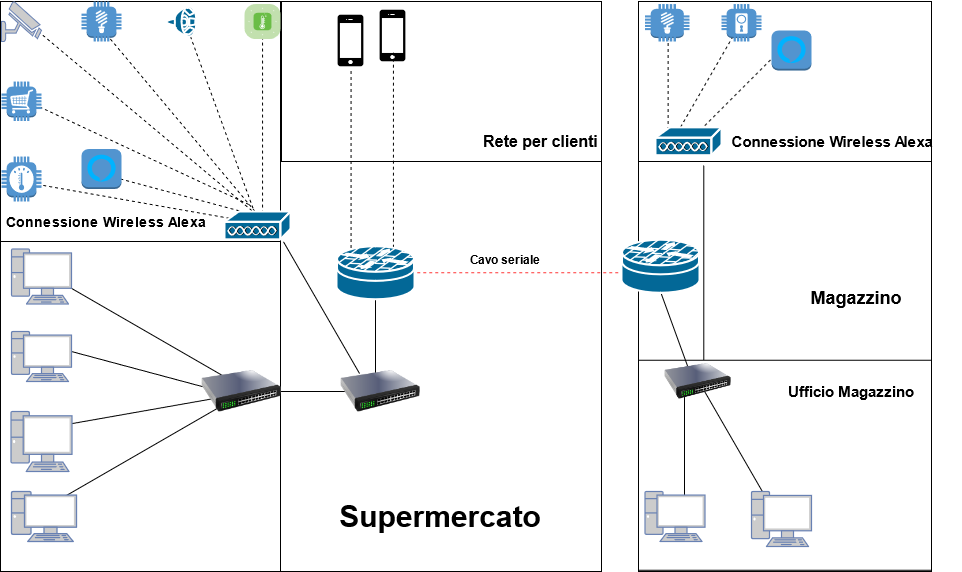

The diagram above was exported from draw.io. Its source (the exported page's mxGraphModel, read from the mxfile embedded in the PNG):
<mxGraphModel dx="2249" dy="1970" grid="1" gridSize="10" guides="1" tooltips="1" connect="1" arrows="1" fold="1" page="1" pageScale="1" pageWidth="827" pageHeight="1169" math="0" shadow="0">
  <root>
    <mxCell id="0" />
    <mxCell id="1" parent="0" />
    <mxCell id="Cd3yRDK2PDnVf64fl5Qy-14" value="" style="rounded=0;whiteSpace=wrap;html=1;strokeColor=#000000;fillColor=none;" parent="1" vertex="1">
      <mxGeometry x="-1" y="-80" width="601" height="570" as="geometry" />
    </mxCell>
    <mxCell id="Cd3yRDK2PDnVf64fl5Qy-41" value="" style="rounded=0;whiteSpace=wrap;html=1;strokeColor=#000000;fillColor=none;" parent="1" vertex="1">
      <mxGeometry x="-1" y="-80" width="280" height="240" as="geometry" />
    </mxCell>
    <mxCell id="5YLo8I5U8MkQ1Ej3Gha_-3" value="" style="line;strokeWidth=1;direction=south;html=1;sketch=0;fillColor=none;rotation=105;dashed=1;" parent="1" vertex="1">
      <mxGeometry x="184.83" y="30.97" width="10" height="171" as="geometry" />
    </mxCell>
    <mxCell id="Cd3yRDK2PDnVf64fl5Qy-89" value="" style="rounded=0;whiteSpace=wrap;html=1;strokeColor=#000000;strokeWidth=1;fillColor=none;" parent="1" vertex="1">
      <mxGeometry x="637" y="-80" width="293" height="160" as="geometry" />
    </mxCell>
    <mxCell id="Cd3yRDK2PDnVf64fl5Qy-56" value="" style="rounded=0;whiteSpace=wrap;html=1;strokeColor=#000000;fillColor=none;" parent="1" vertex="1">
      <mxGeometry x="637" y="-80" width="293" height="570" as="geometry" />
    </mxCell>
    <mxCell id="Cd3yRDK2PDnVf64fl5Qy-84" value="" style="rounded=0;whiteSpace=wrap;html=1;fillColor=none;" parent="1" vertex="1">
      <mxGeometry x="637" y="278.75" width="293" height="210" as="geometry" />
    </mxCell>
    <mxCell id="Cd3yRDK2PDnVf64fl5Qy-75" value="" style="rounded=0;whiteSpace=wrap;html=1;strokeColor=#000000;fillColor=none;" parent="1" vertex="1">
      <mxGeometry x="-1" y="160" width="280" height="330" as="geometry" />
    </mxCell>
    <mxCell id="Cd3yRDK2PDnVf64fl5Qy-9" value="" style="line;strokeWidth=1;direction=south;html=1;sketch=0;fillColor=none;rotation=90;" parent="1" vertex="1">
      <mxGeometry x="295" y="245" width="10" height="130" as="geometry" />
    </mxCell>
    <mxCell id="Cd3yRDK2PDnVf64fl5Qy-11" value="" style="line;strokeWidth=1;direction=south;html=1;sketch=0;fillColor=none;rotation=-180;" parent="1" vertex="1">
      <mxGeometry x="369" y="200" width="10" height="100" as="geometry" />
    </mxCell>
    <mxCell id="Cd3yRDK2PDnVf64fl5Qy-3" value="" style="image;html=1;image=img/lib/clip_art/networking/Switch_128x128.png" parent="1" vertex="1">
      <mxGeometry x="339" y="270" width="80" height="80" as="geometry" />
    </mxCell>
    <mxCell id="Cd3yRDK2PDnVf64fl5Qy-15" value="&lt;b&gt;&lt;font style=&quot;font-size: 30px&quot;&gt;Supermercato&lt;/font&gt;&lt;/b&gt;" style="text;html=1;strokeColor=none;fillColor=none;align=center;verticalAlign=middle;whiteSpace=wrap;rounded=0;" parent="1" vertex="1">
      <mxGeometry x="419" y="425" width="40" height="20" as="geometry" />
    </mxCell>
    <mxCell id="Cd3yRDK2PDnVf64fl5Qy-35" value="" style="outlineConnect=0;dashed=0;verticalLabelPosition=bottom;verticalAlign=top;align=center;html=1;shape=mxgraph.aws3.thermostat;fillColor=#5294CF;gradientColor=none;" parent="1" vertex="1">
      <mxGeometry y="75" width="40" height="45" as="geometry" />
    </mxCell>
    <mxCell id="Cd3yRDK2PDnVf64fl5Qy-46" value="&lt;b&gt;&lt;font style=&quot;font-size: 14px&quot;&gt;Connessione Wireless Alexa&lt;/font&gt;&lt;/b&gt;" style="text;html=1;strokeColor=none;fillColor=none;align=center;verticalAlign=middle;whiteSpace=wrap;rounded=0;" parent="1" vertex="1">
      <mxGeometry y="130" width="210" height="20" as="geometry" />
    </mxCell>
    <mxCell id="Cd3yRDK2PDnVf64fl5Qy-48" value="" style="line;strokeWidth=1;direction=south;html=1;sketch=0;fillColor=none;rotation=150;" parent="1" vertex="1">
      <mxGeometry x="315" y="150" width="10" height="152.25" as="geometry" />
    </mxCell>
    <mxCell id="Cd3yRDK2PDnVf64fl5Qy-49" value="" style="line;strokeWidth=1;direction=south;html=1;sketch=0;fillColor=none;rotation=100;dashed=1;" parent="1" vertex="1">
      <mxGeometry x="135" y="20" width="10" height="202.5" as="geometry" />
    </mxCell>
    <mxCell id="Cd3yRDK2PDnVf64fl5Qy-50" value="" style="line;strokeWidth=1;direction=south;html=1;sketch=0;fillColor=none;rotation=115;dashed=1;" parent="1" vertex="1">
      <mxGeometry x="138.09" y="-40.62" width="10" height="230" as="geometry" />
    </mxCell>
    <mxCell id="Cd3yRDK2PDnVf64fl5Qy-24" value="" style="outlineConnect=0;dashed=0;verticalLabelPosition=bottom;verticalAlign=top;align=center;html=1;shape=mxgraph.aws3.cart;fillColor=#5294CF;gradientColor=none;" parent="1" vertex="1">
      <mxGeometry width="40" height="39.5" as="geometry" />
    </mxCell>
    <mxCell id="Cd3yRDK2PDnVf64fl5Qy-51" value="" style="line;strokeWidth=1;direction=south;html=1;sketch=0;fillColor=none;rotation=130;dashed=1;" parent="1" vertex="1">
      <mxGeometry x="145" y="-104.76" width="3.79" height="294.14" as="geometry" />
    </mxCell>
    <mxCell id="Cd3yRDK2PDnVf64fl5Qy-52" value="" style="line;strokeWidth=1;direction=south;html=1;sketch=0;fillColor=none;rotation=140;dashed=1;" parent="1" vertex="1">
      <mxGeometry x="173.36" y="-103.03" width="3.79" height="279.38" as="geometry" />
    </mxCell>
    <mxCell id="Cd3yRDK2PDnVf64fl5Qy-28" value="" style="fontColor=#0066CC;verticalAlign=top;verticalLabelPosition=bottom;labelPosition=center;align=center;html=1;outlineConnect=0;fillColor=#CCCCCC;strokeColor=#6881B3;gradientColor=none;gradientDirection=north;strokeWidth=2;shape=mxgraph.networks.security_camera;" parent="1" vertex="1">
      <mxGeometry y="-80" width="40" height="40" as="geometry" />
    </mxCell>
    <mxCell id="Cd3yRDK2PDnVf64fl5Qy-42" value="" style="outlineConnect=0;dashed=0;verticalLabelPosition=bottom;verticalAlign=top;align=center;html=1;shape=mxgraph.aws3.lightbulb;fillColor=#5294CF;gradientColor=none;" parent="1" vertex="1">
      <mxGeometry x="80" y="-80" width="40" height="40" as="geometry" />
    </mxCell>
    <mxCell id="Cd3yRDK2PDnVf64fl5Qy-53" value="" style="line;strokeWidth=1;direction=south;html=1;sketch=0;fillColor=none;rotation=160;dashed=1;" parent="1" vertex="1">
      <mxGeometry x="220" y="-59.14" width="3.79" height="209.14" as="geometry" />
    </mxCell>
    <mxCell id="Cd3yRDK2PDnVf64fl5Qy-43" value="" style="shape=mxgraph.cisco.computers_and_peripherals.speaker;html=1;pointerEvents=1;dashed=0;fillColor=#036897;strokeColor=#ffffff;strokeWidth=2;verticalLabelPosition=bottom;verticalAlign=top;align=center;outlineConnect=0;" parent="1" vertex="1">
      <mxGeometry x="165" y="-75" width="30" height="30" as="geometry" />
    </mxCell>
    <mxCell id="Cd3yRDK2PDnVf64fl5Qy-54" value="" style="line;strokeWidth=1;direction=south;html=1;sketch=0;fillColor=none;rotation=-180;dashed=1;" parent="1" vertex="1">
      <mxGeometry x="259.10999999999996" y="-59.14" width="3.79" height="209.14" as="geometry" />
    </mxCell>
    <mxCell id="Cd3yRDK2PDnVf64fl5Qy-12" value="" style="outlineConnect=0;dashed=0;verticalLabelPosition=bottom;verticalAlign=top;align=center;html=1;shape=mxgraph.aws3.alexa_voice_service;fillColor=#5294CF;gradientColor=none;strokeColor=#000000;" parent="1" vertex="1">
      <mxGeometry x="80" y="67.5" width="40" height="40" as="geometry" />
    </mxCell>
    <mxCell id="Cd3yRDK2PDnVf64fl5Qy-44" value="" style="verticalLabelPosition=bottom;html=1;fillColor=#6ABD46;strokeColor=#ffffff;verticalAlign=top;align=center;points=[[0.085,0.085,0],[0.915,0.085,0],[0.915,0.915,0],[0.085,0.915,0],[0.25,0,0],[0.5,0,0],[0.75,0,0],[1,0.25,0],[1,0.5,0],[1,0.75,0],[0.75,1,0],[0.5,1,0],[0.25,1,0],[0,0.75,0],[0,0.5,0],[0,0.25,0]];pointerEvents=1;shape=mxgraph.cisco_safe.compositeIcon;bgIcon=mxgraph.cisco_safe.architecture.generic_appliance;resIcon=mxgraph.cisco_safe.architecture.sensor;sketch=0;" parent="1" vertex="1">
      <mxGeometry x="243" y="-77.5" width="36" height="35" as="geometry" />
    </mxCell>
    <mxCell id="Cd3yRDK2PDnVf64fl5Qy-57" value="" style="line;strokeWidth=1;direction=south;html=1;sketch=0;fillColor=none;rotation=-90;strokeColor=#FF3333;dashed=1;" parent="1" vertex="1">
      <mxGeometry x="513.75" y="76.25" width="10" height="230" as="geometry" />
    </mxCell>
    <mxCell id="Cd3yRDK2PDnVf64fl5Qy-65" value="&lt;font style=&quot;font-size: 18px&quot;&gt;&lt;b&gt;Magazzino&lt;/b&gt;&lt;/font&gt;" style="text;html=1;strokeColor=none;fillColor=none;align=center;verticalAlign=middle;whiteSpace=wrap;rounded=0;" parent="1" vertex="1">
      <mxGeometry x="750" y="206.25" width="210" height="20" as="geometry" />
    </mxCell>
    <mxCell id="Cd3yRDK2PDnVf64fl5Qy-77" value="" style="rounded=0;whiteSpace=wrap;html=1;strokeColor=#000000;fillColor=none;" parent="1" vertex="1">
      <mxGeometry x="280" y="-80" width="320" height="160" as="geometry" />
    </mxCell>
    <mxCell id="Cd3yRDK2PDnVf64fl5Qy-80" value="&lt;font style=&quot;font-size: 16px&quot;&gt;&lt;b&gt;Rete per clienti&lt;/b&gt;&lt;/font&gt;" style="text;html=1;strokeColor=none;fillColor=none;align=center;verticalAlign=middle;whiteSpace=wrap;rounded=0;" parent="1" vertex="1">
      <mxGeometry x="479" y="50" width="121" height="20" as="geometry" />
    </mxCell>
    <mxCell id="Cd3yRDK2PDnVf64fl5Qy-83" value="" style="line;strokeWidth=1;direction=south;html=1;sketch=0;fillColor=none;rotation=-180;" parent="1" vertex="1">
      <mxGeometry x="697.29" y="83.75" width="10" height="195" as="geometry" />
    </mxCell>
    <mxCell id="Cd3yRDK2PDnVf64fl5Qy-85" value="&lt;font style=&quot;font-size: 15px&quot;&gt;&lt;b&gt;Ufficio Magazzino&lt;/b&gt;&lt;/font&gt;" style="text;html=1;strokeColor=none;fillColor=none;align=center;verticalAlign=middle;whiteSpace=wrap;rounded=0;" parent="1" vertex="1">
      <mxGeometry x="780" y="300" width="140" height="20" as="geometry" />
    </mxCell>
    <mxCell id="Cd3yRDK2PDnVf64fl5Qy-90" value="&lt;font style=&quot;font-size: 15px&quot;&gt;&lt;b&gt;Connessione Wireless Alexa&lt;/b&gt;&lt;/font&gt;" style="text;html=1;strokeColor=none;fillColor=none;align=center;verticalAlign=middle;whiteSpace=wrap;rounded=0;" parent="1" vertex="1">
      <mxGeometry x="710.5" y="50" width="240" height="20" as="geometry" />
    </mxCell>
    <mxCell id="Cd3yRDK2PDnVf64fl5Qy-91" value="" style="line;strokeWidth=1;direction=south;html=1;sketch=0;fillColor=none;rotation=120;" parent="1" vertex="1">
      <mxGeometry x="141.89000000000001" y="150" width="10" height="202.5" as="geometry" />
    </mxCell>
    <mxCell id="Cd3yRDK2PDnVf64fl5Qy-19" value="" style="fontColor=#0066CC;verticalAlign=top;verticalLabelPosition=bottom;labelPosition=center;align=center;html=1;outlineConnect=0;fillColor=#CCCCCC;strokeColor=#6881B3;gradientColor=none;gradientDirection=north;strokeWidth=2;shape=mxgraph.networks.pc;" parent="1" vertex="1">
      <mxGeometry x="10" y="167.5" width="60" height="55" as="geometry" />
    </mxCell>
    <mxCell id="Cd3yRDK2PDnVf64fl5Qy-92" value="" style="line;strokeWidth=1;direction=south;html=1;sketch=0;fillColor=none;rotation=105;" parent="1" vertex="1">
      <mxGeometry x="135.00000000000003" y="187.5" width="10" height="202.5" as="geometry" />
    </mxCell>
    <mxCell id="Cd3yRDK2PDnVf64fl5Qy-16" value="" style="fontColor=#0066CC;verticalAlign=top;verticalLabelPosition=bottom;labelPosition=center;align=center;html=1;outlineConnect=0;fillColor=#CCCCCC;strokeColor=#6881B3;gradientColor=none;gradientDirection=north;strokeWidth=2;shape=mxgraph.networks.pc;" parent="1" vertex="1">
      <mxGeometry x="10" y="250" width="60" height="50" as="geometry" />
    </mxCell>
    <mxCell id="Cd3yRDK2PDnVf64fl5Qy-93" value="" style="line;strokeWidth=1;direction=south;html=1;sketch=0;fillColor=none;rotation=80;" parent="1" vertex="1">
      <mxGeometry x="148.09" y="226.25" width="10" height="202.5" as="geometry" />
    </mxCell>
    <mxCell id="Cd3yRDK2PDnVf64fl5Qy-17" value="" style="fontColor=#0066CC;verticalAlign=top;verticalLabelPosition=bottom;labelPosition=center;align=center;html=1;outlineConnect=0;fillColor=#CCCCCC;strokeColor=#6881B3;gradientColor=none;gradientDirection=north;strokeWidth=2;shape=mxgraph.networks.pc;" parent="1" vertex="1">
      <mxGeometry x="9.5" y="330" width="61" height="60" as="geometry" />
    </mxCell>
    <mxCell id="Cd3yRDK2PDnVf64fl5Qy-94" value="" style="line;strokeWidth=1;direction=south;html=1;sketch=0;fillColor=none;rotation=60;" parent="1" vertex="1">
      <mxGeometry x="134" y="270" width="10" height="202.5" as="geometry" />
    </mxCell>
    <mxCell id="Cd3yRDK2PDnVf64fl5Qy-2" value="" style="image;html=1;image=img/lib/clip_art/networking/Switch_128x128.png" parent="1" vertex="1">
      <mxGeometry x="200" y="270" width="80" height="80" as="geometry" />
    </mxCell>
    <mxCell id="Cd3yRDK2PDnVf64fl5Qy-18" value="" style="fontColor=#0066CC;verticalAlign=top;verticalLabelPosition=bottom;labelPosition=center;align=center;html=1;outlineConnect=0;fillColor=#CCCCCC;strokeColor=#6881B3;gradientColor=none;gradientDirection=north;strokeWidth=2;shape=mxgraph.networks.pc;" parent="1" vertex="1">
      <mxGeometry x="10" y="410" width="65" height="50" as="geometry" />
    </mxCell>
    <mxCell id="Cd3yRDK2PDnVf64fl5Qy-95" value="" style="line;strokeWidth=1;direction=south;html=1;sketch=0;fillColor=none;rotation=0;" parent="1" vertex="1">
      <mxGeometry x="678" y="305" width="10" height="140" as="geometry" />
    </mxCell>
    <mxCell id="Cd3yRDK2PDnVf64fl5Qy-61" value="" style="fontColor=#0066CC;verticalAlign=top;verticalLabelPosition=bottom;labelPosition=center;align=center;html=1;outlineConnect=0;fillColor=#CCCCCC;strokeColor=#6881B3;gradientColor=none;gradientDirection=north;strokeWidth=2;shape=mxgraph.networks.pc;" parent="1" vertex="1">
      <mxGeometry x="643.5" y="410" width="60" height="50" as="geometry" />
    </mxCell>
    <mxCell id="Cd3yRDK2PDnVf64fl5Qy-96" value="" style="line;strokeWidth=1;direction=south;html=1;sketch=0;fillColor=none;rotation=-30;" parent="1" vertex="1">
      <mxGeometry x="727" y="290" width="10" height="140" as="geometry" />
    </mxCell>
    <mxCell id="Cd3yRDK2PDnVf64fl5Qy-63" value="" style="fontColor=#0066CC;verticalAlign=top;verticalLabelPosition=bottom;labelPosition=center;align=center;html=1;outlineConnect=0;fillColor=#CCCCCC;strokeColor=#6881B3;gradientColor=none;gradientDirection=north;strokeWidth=2;shape=mxgraph.networks.pc;" parent="1" vertex="1">
      <mxGeometry x="750" y="410" width="60" height="55" as="geometry" />
    </mxCell>
    <mxCell id="Cd3yRDK2PDnVf64fl5Qy-97" value="" style="line;strokeWidth=1;direction=south;html=1;sketch=0;fillColor=none;rotation=-180;dashed=1;" parent="1" vertex="1">
      <mxGeometry x="347.61" y="-11" width="3.79" height="207.5" as="geometry" />
    </mxCell>
    <mxCell id="Cd3yRDK2PDnVf64fl5Qy-78" value="" style="shape=image;html=1;verticalAlign=top;verticalLabelPosition=bottom;labelBackgroundColor=#ffffff;imageAspect=0;aspect=fixed;image=https://cdn4.iconfinder.com/data/icons/ionicons/512/icon-iphone-128.png;strokeColor=#000000;fillColor=none;" parent="1" vertex="1">
      <mxGeometry x="315" y="-75" width="69" height="69" as="geometry" />
    </mxCell>
    <mxCell id="Cd3yRDK2PDnVf64fl5Qy-98" value="" style="line;strokeWidth=1;direction=south;html=1;sketch=0;fillColor=none;rotation=-180;dashed=1;" parent="1" vertex="1">
      <mxGeometry x="390" y="-29.37" width="3.79" height="207.5" as="geometry" />
    </mxCell>
    <mxCell id="Cd3yRDK2PDnVf64fl5Qy-99" value="" style="line;strokeWidth=1;direction=south;html=1;sketch=0;fillColor=none;rotation=-180;dashed=1;" parent="1" vertex="1">
      <mxGeometry x="664.71" y="-51" width="3.79" height="117.5" as="geometry" />
    </mxCell>
    <mxCell id="Cd3yRDK2PDnVf64fl5Qy-58" value="" style="outlineConnect=0;dashed=0;verticalLabelPosition=bottom;verticalAlign=top;align=center;html=1;shape=mxgraph.aws3.lightbulb;fillColor=#5294CF;gradientColor=none;" parent="1" vertex="1">
      <mxGeometry x="643.5" y="-77.5" width="44.5" height="37.5" as="geometry" />
    </mxCell>
    <mxCell id="Cd3yRDK2PDnVf64fl5Qy-100" value="" style="line;strokeWidth=1;direction=south;html=1;sketch=0;fillColor=none;rotation=-150;dashed=1;" parent="1" vertex="1">
      <mxGeometry x="703.5" y="-58.75" width="3.79" height="117.5" as="geometry" />
    </mxCell>
    <mxCell id="Cd3yRDK2PDnVf64fl5Qy-45" value="" style="outlineConnect=0;dashed=0;verticalLabelPosition=bottom;verticalAlign=top;align=center;html=1;shape=mxgraph.aws3.door_lock;fillColor=#5294CF;gradientColor=none;sketch=0;strokeColor=#000000;strokeWidth=1;" parent="1" vertex="1">
      <mxGeometry x="720" y="-77.5" width="40" height="37.5" as="geometry" />
    </mxCell>
    <mxCell id="Cd3yRDK2PDnVf64fl5Qy-101" value="&lt;b&gt;Cavo seriale&lt;/b&gt;" style="text;html=1;strokeColor=none;fillColor=none;align=center;verticalAlign=middle;whiteSpace=wrap;rounded=0;dashed=1;" parent="1" vertex="1">
      <mxGeometry x="459" y="167.5" width="90" height="20" as="geometry" />
    </mxCell>
    <mxCell id="g5kzMcBlaA5uWCQTJv0q-1" value="" style="shape=mxgraph.cisco.security.router_firewall;html=1;pointerEvents=1;dashed=0;fillColor=#036897;strokeColor=#ffffff;strokeWidth=2;verticalLabelPosition=bottom;verticalAlign=top;align=center;outlineConnect=0;" parent="1" vertex="1">
      <mxGeometry x="335" y="164.75" width="78" height="53" as="geometry" />
    </mxCell>
    <mxCell id="5YLo8I5U8MkQ1Ej3Gha_-2" value="" style="shape=mxgraph.cisco.misc.access_point;html=1;pointerEvents=1;dashed=0;fillColor=#036897;strokeColor=#ffffff;strokeWidth=2;verticalLabelPosition=bottom;verticalAlign=top;align=center;outlineConnect=0;" parent="1" vertex="1">
      <mxGeometry x="223" y="130" width="66" height="28.25" as="geometry" />
    </mxCell>
    <mxCell id="5YLo8I5U8MkQ1Ej3Gha_-4" value="" style="line;strokeWidth=1;direction=south;html=1;sketch=0;fillColor=none;rotation=-135;dashed=1;" parent="1" vertex="1">
      <mxGeometry x="730.11" y="-43.38" width="3.79" height="117.5" as="geometry" />
    </mxCell>
    <mxCell id="5YLo8I5U8MkQ1Ej3Gha_-5" value="" style="outlineConnect=0;dashed=0;verticalLabelPosition=bottom;verticalAlign=top;align=center;html=1;shape=mxgraph.aws3.alexa_voice_service;fillColor=#5294CF;gradientColor=none;strokeColor=#000000;" parent="1" vertex="1">
      <mxGeometry x="770" y="-51" width="40" height="40" as="geometry" />
    </mxCell>
    <mxCell id="5YLo8I5U8MkQ1Ej3Gha_-1" value="" style="shape=mxgraph.cisco.misc.access_point;html=1;pointerEvents=1;dashed=0;fillColor=#036897;strokeColor=#ffffff;strokeWidth=2;verticalLabelPosition=bottom;verticalAlign=top;align=center;outlineConnect=0;" parent="1" vertex="1">
      <mxGeometry x="654" y="45.87" width="66" height="28.25" as="geometry" />
    </mxCell>
    <mxCell id="g5kzMcBlaA5uWCQTJv0q-2" value="" style="shape=mxgraph.cisco.security.router_firewall;html=1;pointerEvents=1;dashed=0;fillColor=#036897;strokeColor=#ffffff;strokeWidth=2;verticalLabelPosition=bottom;verticalAlign=top;align=center;outlineConnect=0;" parent="1" vertex="1">
      <mxGeometry x="620" y="158.25" width="78" height="53" as="geometry" />
    </mxCell>
    <mxCell id="Cd3yRDK2PDnVf64fl5Qy-79" value="" style="shape=image;html=1;verticalAlign=top;verticalLabelPosition=bottom;labelBackgroundColor=#ffffff;imageAspect=0;aspect=fixed;image=https://cdn4.iconfinder.com/data/icons/ionicons/512/icon-iphone-128.png;strokeColor=#000000;fillColor=none;" parent="1" vertex="1">
      <mxGeometry x="357.4" y="-80" width="69" height="69" as="geometry" />
    </mxCell>
    <mxCell id="qsTCCNbPdyUdEgaEmNse-1" value="" style="line;strokeWidth=1;direction=south;html=1;sketch=0;fillColor=none;rotation=-200;" vertex="1" parent="1">
      <mxGeometry x="668.5" y="210.12" width="10" height="79.75" as="geometry" />
    </mxCell>
    <mxCell id="Cd3yRDK2PDnVf64fl5Qy-4" value="" style="image;html=1;image=img/lib/clip_art/networking/Switch_128x128.png" parent="1" vertex="1">
      <mxGeometry x="662.9" y="260" width="67" height="80" as="geometry" />
    </mxCell>
  </root>
</mxGraphModel>